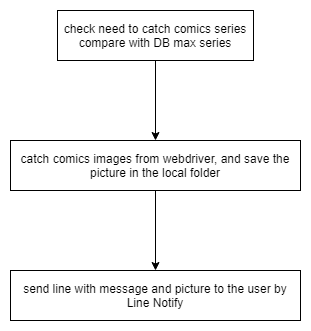

The diagram above was exported from draw.io. Its source (the exported page's mxGraphModel, read from the mxfile embedded in the PNG):
<mxGraphModel dx="1248" dy="677" grid="1" gridSize="10" guides="1" tooltips="1" connect="1" arrows="1" fold="1" page="1" pageScale="1" pageWidth="827" pageHeight="1169" math="0" shadow="0">
  <root>
    <mxCell id="0" />
    <mxCell id="1" parent="0" />
    <mxCell id="uGHEds3wBO4GJZlTRfYC-3" value="" style="edgeStyle=orthogonalEdgeStyle;rounded=0;orthogonalLoop=1;jettySize=auto;html=1;" parent="1" source="uGHEds3wBO4GJZlTRfYC-1" target="uGHEds3wBO4GJZlTRfYC-2" edge="1">
      <mxGeometry relative="1" as="geometry" />
    </mxCell>
    <mxCell id="uGHEds3wBO4GJZlTRfYC-1" value="check need to catch comics series&lt;br&gt;compare with DB max series" style="rounded=0;whiteSpace=wrap;html=1;" parent="1" vertex="1">
      <mxGeometry x="316" y="130" width="196" height="50" as="geometry" />
    </mxCell>
    <mxCell id="uGHEds3wBO4GJZlTRfYC-5" value="" style="edgeStyle=orthogonalEdgeStyle;rounded=0;orthogonalLoop=1;jettySize=auto;html=1;" parent="1" source="uGHEds3wBO4GJZlTRfYC-2" target="uGHEds3wBO4GJZlTRfYC-4" edge="1">
      <mxGeometry relative="1" as="geometry" />
    </mxCell>
    <mxCell id="uGHEds3wBO4GJZlTRfYC-2" value="catch comics images from webdriver, and save the picture in the local folder&lt;br&gt;" style="rounded=0;whiteSpace=wrap;html=1;" parent="1" vertex="1">
      <mxGeometry x="269" y="260" width="290" height="50" as="geometry" />
    </mxCell>
    <mxCell id="uGHEds3wBO4GJZlTRfYC-4" value="send line with message and picture to the user by Line Notify" style="rounded=0;whiteSpace=wrap;html=1;" parent="1" vertex="1">
      <mxGeometry x="269" y="390" width="290" height="50" as="geometry" />
    </mxCell>
  </root>
</mxGraphModel>